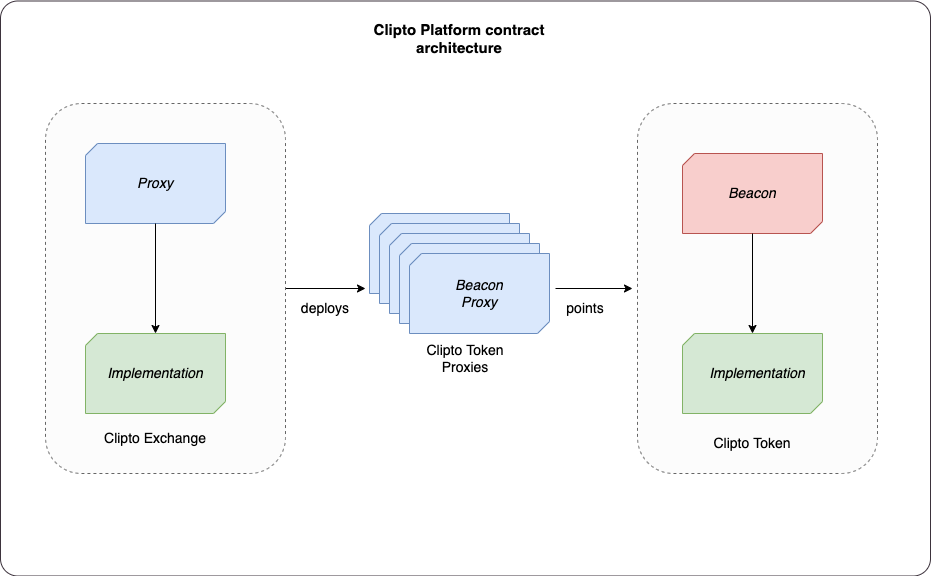

The diagram above was exported from draw.io. Its source (the exported page's mxGraphModel, read from the mxfile embedded in the PNG):
<mxGraphModel dx="2216" dy="866" grid="1" gridSize="10" guides="1" tooltips="1" connect="1" arrows="1" fold="1" page="1" pageScale="1" pageWidth="827" pageHeight="1169" math="0" shadow="0">
  <root>
    <mxCell id="0" />
    <mxCell id="1" parent="0" />
    <mxCell id="2" value="" style="rounded=1;whiteSpace=wrap;html=1;fontSize=14;strokeColor=#3D333D;fillColor=default;gradientColor=none;gradientDirection=north;arcSize=3;strokeWidth=1;" vertex="1" parent="1">
      <mxGeometry x="-45" y="47.5" width="930" height="575" as="geometry" />
    </mxCell>
    <mxCell id="3" value="Clipto Token&lt;br&gt;Proxies" style="text;html=1;strokeColor=none;fillColor=none;align=center;verticalAlign=middle;whiteSpace=wrap;rounded=0;fontSize=14;" vertex="1" parent="1">
      <mxGeometry x="360" y="390" width="120" height="30" as="geometry" />
    </mxCell>
    <mxCell id="4" style="edgeStyle=orthogonalEdgeStyle;rounded=0;orthogonalLoop=1;jettySize=auto;html=1;fontSize=14;" edge="1" source="5" parent="1">
      <mxGeometry relative="1" as="geometry">
        <mxPoint x="320" y="335" as="targetPoint" />
      </mxGeometry>
    </mxCell>
    <mxCell id="5" value="" style="rounded=1;whiteSpace=wrap;html=1;fontSize=14;strokeColor=#666666;strokeWidth=1;fillColor=#FCFCFC;gradientDirection=north;dashed=1;fontColor=#333333;" vertex="1" parent="1">
      <mxGeometry y="150" width="240" height="370" as="geometry" />
    </mxCell>
    <mxCell id="6" value="&lt;font style=&quot;font-size: 15px&quot;&gt;&lt;b&gt;Clipto Platform contract architecture&lt;/b&gt;&lt;/font&gt;" style="text;html=1;strokeColor=none;fillColor=none;align=center;verticalAlign=middle;whiteSpace=wrap;rounded=0;fontSize=14;" vertex="1" parent="1">
      <mxGeometry x="299" y="70" width="230" height="30" as="geometry" />
    </mxCell>
    <mxCell id="7" value="" style="verticalLabelPosition=bottom;verticalAlign=top;html=1;shape=mxgraph.basic.diag_snip_rect;dx=6;gradientDirection=north;fillColor=#dae8fc;strokeColor=#6c8ebf;" vertex="1" parent="1">
      <mxGeometry x="40" y="190" width="140" height="80" as="geometry" />
    </mxCell>
    <mxCell id="8" value="" style="verticalLabelPosition=bottom;verticalAlign=top;html=1;shape=mxgraph.basic.diag_snip_rect;dx=6;gradientDirection=north;fillColor=#d5e8d4;strokeColor=#82b366;" vertex="1" parent="1">
      <mxGeometry x="40" y="380" width="140" height="80" as="geometry" />
    </mxCell>
    <mxCell id="9" value="&lt;font style=&quot;font-size: 14px&quot;&gt;&lt;span&gt;Proxy&lt;/span&gt;&lt;/font&gt;" style="text;html=1;strokeColor=none;fillColor=none;align=center;verticalAlign=middle;whiteSpace=wrap;rounded=0;fontStyle=2" vertex="1" parent="1">
      <mxGeometry x="80" y="215" width="60" height="30" as="geometry" />
    </mxCell>
    <mxCell id="10" value="&lt;font style=&quot;font-size: 14px&quot;&gt;&lt;span&gt;Implementation&lt;/span&gt;&lt;/font&gt;" style="text;html=1;strokeColor=none;fillColor=none;align=center;verticalAlign=middle;whiteSpace=wrap;rounded=0;fontStyle=2" vertex="1" parent="1">
      <mxGeometry x="75" y="405" width="70" height="30" as="geometry" />
    </mxCell>
    <mxCell id="11" value="Clipto Exchange" style="text;html=1;strokeColor=none;fillColor=none;align=center;verticalAlign=middle;whiteSpace=wrap;rounded=0;fontSize=14;" vertex="1" parent="1">
      <mxGeometry x="50" y="470" width="120" height="30" as="geometry" />
    </mxCell>
    <mxCell id="12" style="edgeStyle=orthogonalEdgeStyle;rounded=0;orthogonalLoop=1;jettySize=auto;html=1;entryX=0.5;entryY=0;entryDx=0;entryDy=0;entryPerimeter=0;fontSize=14;" edge="1" source="7" target="8" parent="1">
      <mxGeometry relative="1" as="geometry" />
    </mxCell>
    <mxCell id="13" value="" style="group" vertex="1" connectable="0" parent="1">
      <mxGeometry x="324" y="260" width="180" height="120" as="geometry" />
    </mxCell>
    <mxCell id="14" value="" style="verticalLabelPosition=bottom;verticalAlign=top;html=1;shape=mxgraph.basic.diag_snip_rect;dx=6;gradientDirection=north;fillColor=#dae8fc;strokeColor=#6c8ebf;" vertex="1" parent="13">
      <mxGeometry width="140" height="80" as="geometry" />
    </mxCell>
    <mxCell id="15" value="" style="verticalLabelPosition=bottom;verticalAlign=top;html=1;shape=mxgraph.basic.diag_snip_rect;dx=6;gradientDirection=north;fillColor=#dae8fc;strokeColor=#6c8ebf;" vertex="1" parent="13">
      <mxGeometry x="10" y="10" width="140" height="80" as="geometry" />
    </mxCell>
    <mxCell id="16" value="" style="verticalLabelPosition=bottom;verticalAlign=top;html=1;shape=mxgraph.basic.diag_snip_rect;dx=6;gradientDirection=north;fillColor=#dae8fc;strokeColor=#6c8ebf;" vertex="1" parent="13">
      <mxGeometry x="20" y="20" width="140" height="80" as="geometry" />
    </mxCell>
    <mxCell id="17" value="" style="verticalLabelPosition=bottom;verticalAlign=top;html=1;shape=mxgraph.basic.diag_snip_rect;dx=6;gradientDirection=north;fillColor=#dae8fc;strokeColor=#6c8ebf;" vertex="1" parent="13">
      <mxGeometry x="30" y="30" width="140" height="80" as="geometry" />
    </mxCell>
    <mxCell id="18" value="" style="verticalLabelPosition=bottom;verticalAlign=top;html=1;shape=mxgraph.basic.diag_snip_rect;dx=6;gradientDirection=north;fillColor=#dae8fc;strokeColor=#6c8ebf;" vertex="1" parent="13">
      <mxGeometry x="40" y="40" width="140" height="80" as="geometry" />
    </mxCell>
    <mxCell id="19" value="&lt;font style=&quot;font-size: 14px&quot;&gt;&lt;span&gt;Beacon Proxy&lt;/span&gt;&lt;/font&gt;" style="text;html=1;strokeColor=none;fillColor=none;align=center;verticalAlign=middle;whiteSpace=wrap;rounded=0;fontStyle=2" vertex="1" parent="13">
      <mxGeometry x="80" y="65" width="60" height="30" as="geometry" />
    </mxCell>
    <mxCell id="20" value="" style="group;fillColor=default;container=0;" vertex="1" connectable="0" parent="1">
      <mxGeometry x="587" y="150" width="240" height="370" as="geometry" />
    </mxCell>
    <mxCell id="21" style="edgeStyle=orthogonalEdgeStyle;rounded=0;orthogonalLoop=1;jettySize=auto;html=1;fontSize=14;" edge="1" parent="1">
      <mxGeometry relative="1" as="geometry">
        <mxPoint x="587" y="335" as="targetPoint" />
        <mxPoint x="510" y="335" as="sourcePoint" />
      </mxGeometry>
    </mxCell>
    <mxCell id="22" value="deploys" style="text;html=1;strokeColor=none;fillColor=none;align=center;verticalAlign=middle;whiteSpace=wrap;rounded=0;dashed=1;fontSize=14;" vertex="1" parent="1">
      <mxGeometry x="250" y="340" width="60" height="30" as="geometry" />
    </mxCell>
    <mxCell id="23" value="points" style="text;html=1;strokeColor=none;fillColor=none;align=center;verticalAlign=middle;whiteSpace=wrap;rounded=0;dashed=1;fontSize=14;" vertex="1" parent="1">
      <mxGeometry x="510" y="340" width="60" height="30" as="geometry" />
    </mxCell>
    <mxCell id="24" value="" style="group" vertex="1" connectable="0" parent="1">
      <mxGeometry x="637" y="380" width="195" height="140" as="geometry" />
    </mxCell>
    <mxCell id="25" value="" style="rounded=1;whiteSpace=wrap;html=1;fontSize=14;strokeColor=#666666;strokeWidth=1;fillColor=#FCFCFC;gradientDirection=north;dashed=1;fontColor=#333333;" vertex="1" parent="24">
      <mxGeometry x="-45" y="-230" width="240" height="370" as="geometry" />
    </mxCell>
    <mxCell id="26" value="" style="verticalLabelPosition=bottom;verticalAlign=top;html=1;shape=mxgraph.basic.diag_snip_rect;dx=6;gradientDirection=north;fillColor=#d5e8d4;strokeColor=#82b366;" vertex="1" parent="24">
      <mxGeometry width="140" height="80" as="geometry" />
    </mxCell>
    <mxCell id="27" value="&lt;font style=&quot;font-size: 14px&quot;&gt;&lt;span&gt;Implementation&lt;/span&gt;&lt;/font&gt;" style="text;html=1;strokeColor=none;fillColor=none;align=center;verticalAlign=middle;whiteSpace=wrap;rounded=0;fontStyle=2" vertex="1" parent="24">
      <mxGeometry x="40" y="25" width="70" height="30" as="geometry" />
    </mxCell>
    <mxCell id="28" value="" style="group" vertex="1" connectable="0" parent="1">
      <mxGeometry x="637" y="200" width="140" height="80" as="geometry" />
    </mxCell>
    <mxCell id="29" value="" style="verticalLabelPosition=bottom;verticalAlign=top;html=1;shape=mxgraph.basic.diag_snip_rect;dx=6;gradientDirection=north;fillColor=#f8cecc;strokeColor=#b85450;" vertex="1" parent="28">
      <mxGeometry width="140" height="80" as="geometry" />
    </mxCell>
    <mxCell id="30" value="&lt;font style=&quot;font-size: 14px&quot;&gt;&lt;span&gt;Beacon&lt;/span&gt;&lt;/font&gt;" style="text;html=1;strokeColor=none;fillColor=none;align=center;verticalAlign=middle;whiteSpace=wrap;rounded=0;fontStyle=2" vertex="1" parent="28">
      <mxGeometry x="40" y="25" width="60" height="30" as="geometry" />
    </mxCell>
    <mxCell id="31" style="edgeStyle=orthogonalEdgeStyle;rounded=0;orthogonalLoop=1;jettySize=auto;html=1;entryX=0.5;entryY=0;entryDx=0;entryDy=0;entryPerimeter=0;fontSize=14;" edge="1" source="29" target="26" parent="1">
      <mxGeometry relative="1" as="geometry" />
    </mxCell>
    <mxCell id="32" value="Clipto Token" style="text;html=1;strokeColor=none;fillColor=none;align=center;verticalAlign=middle;whiteSpace=wrap;rounded=0;fontSize=14;" vertex="1" parent="1">
      <mxGeometry x="647" y="475" width="120" height="30" as="geometry" />
    </mxCell>
  </root>
</mxGraphModel>